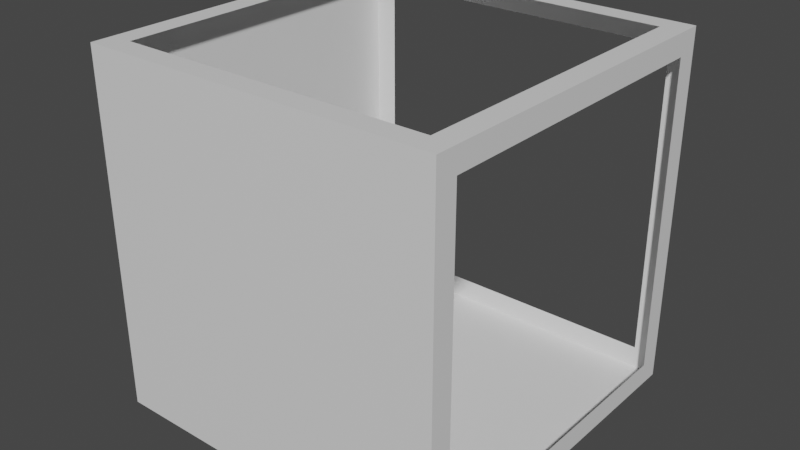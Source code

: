 # Source: normal_cube_corner.blend  (saved by Blender 3.2.14; exported with 4.5.12 LTS)
import bpy
from mathutils import Matrix  # noqa: F401  (used for matrix-valued properties, if any)

bpy.ops.wm.read_factory_settings(use_empty=True)
scene = bpy.context.scene
scene.name = 'Scene'

# ---- materials (node trees are filled in below, after node groups)
mat_material = bpy.data.materials.new('Material')
mat_material.alpha_threshold = 0.0
mat_material.use_transparent_shadow = False
mat_material.line_color = (0.0, 0.0, 0.0, 1.0)

# ---- material node trees
mat_material.use_nodes = True; mat_material.node_tree.nodes.clear()
_N = mat_material.node_tree.nodes; _L = mat_material.node_tree.links
n0 = _N.new('ShaderNodeOutputMaterial'); n0.name = 'Material Output'; n0.location = (300, 300)
n1 = _N.new('ShaderNodeBsdfPrincipled'); n1.name = 'Principled BSDF'; n1.location = (10, 300)
n1.distribution = 'GGX'
n1.subsurface_method = 'RANDOM_WALK_SKIN'
n1.inputs[2].default_value = 0.4
n1.inputs[3].default_value = 1.45
n1.inputs[27].default_value = (0.0, 0.0, 0.0, 1.0)
n1.inputs[28].default_value = 1.0
_L.new(n1.outputs[0], n0.inputs[0])
n0.is_active_output = True

# ---- world
world_world = bpy.data.worlds.new('World'); scene.world = world_world
world_world.use_nodes = True; world_world.node_tree.nodes.clear()
_N = world_world.node_tree.nodes; _L = world_world.node_tree.links
n0 = _N.new('ShaderNodeOutputWorld'); n0.name = 'World Output'; n0.location = (300, 300)
n1 = _N.new('ShaderNodeBackground'); n1.name = 'Background'; n1.location = (10, 300)
n1.inputs[0].default_value = (0.05088, 0.05088, 0.05088, 1.0)
_L.new(n1.outputs[0], n0.inputs[0])
n0.is_active_output = True
world_world.color = (0.05088, 0.05088, 0.05088)
world_world.use_sun_shadow = False
world_world.sun_shadow_jitter_overblur = 0.0

# ---- meshes
me_body = bpy.data.meshes.new('body')
me_body.from_pydata([(1.0, 1.0, 1.0), (1.0, 1.0, -1.0), (1.0, -1.0, 1.0), (1.0, -1.0, -1.0), (-1.0, 1.0, 1.0), (-1.0, 1.0, -1.0), (-1.0, -1.0, 1.0), (-1.0, -1.0, -1.0), (0.875, -0.875, 1.0), (-0.875, -0.875, 1.0), (0.875, 0.875, 1.0), (-0.875, 0.875, 1.0), (0.875, 1.0, 0.875), (-0.875, 1.0, 0.875), (0.875, 1.0, -0.875), (-0.875, 1.0, -0.875), (1.0, 0.875, -0.875), (1.0, -0.875, -0.875), (1.0, 0.875, 0.875), (1.0, -0.875, 0.875)], [], [(6, 2, 8, 9), (3, 2, 6, 7), (7, 6, 4, 5), (5, 1, 3, 7), (3, 1, 16, 17), (4, 0, 12, 13), (0, 4, 11, 10), (0, 10, 8, 2), (4, 6, 9, 11), (1, 5, 15, 14), (5, 4, 13, 15), (1, 14, 12, 0), (0, 2, 19, 18), (2, 3, 17, 19), (0, 18, 16, 1)])
_uv = me_body.uv_layers.new(name='UVMap')
_uv.uv.foreach_set('vector', [0.625, 1.0, 0.625, 0.75, 0.625, 0.75, 0.625, 1.0, 0.375, 0.75, 0.625, 0.75, 0.625, 1.0, 0.375, 1.0, 0.375, 0.0, 0.625, 0.0, 0.625, 0.25, 0.375, 0.25, 0.125, 0.5, 0.375, 0.5, 0.375, 0.75, 0.125, 0.75, 0.375, 0.75, 0.375, 0.5, 0.375, 0.5, 0.375, 0.75, 0.625, 0.25, 0.625, 0.5, 0.625, 0.5, 0.625, 0.25, 0.625, 0.5, 0.625, 0.25, 0.625, 0.25, 0.625, 0.5, 0.625, 0.5, 0.625, 0.5, 0.625, 0.75, 0.625, 0.75, 0.625, 0.25, 0.625, 1.0, 0.625, 1.0, 0.625, 0.25, 0.375, 0.5, 0.125, 0.5, 0.125, 0.5, 0.375, 0.5, 0.125, 0.5, 0.625, 0.25, 0.625, 0.25, 0.125, 0.5, 0.375, 0.5, 0.375, 0.5, 0.625, 0.5, 0.625, 0.5, 0.625, 0.5, 0.625, 0.75, 0.625, 0.75, 0.625, 0.5, 0.625, 0.75, 0.375, 0.75, 0.375, 0.75, 0.625, 0.75, 0.625, 0.5, 0.625, 0.5, 0.375, 0.5, 0.375, 0.5])
me_body.materials.append(mat_material)
me_body.use_mirror_vertex_groups = False
me_body.update()

# ---- objects
ob_normal_cube_corner = bpy.data.objects.new('normal_cube_corner', me_body)

# ---- transforms, parenting, visibility, modifiers, constraints
ob_normal_cube_corner.location = (0.0, 0.0, 0.0)
ob_normal_cube_corner.scale = (0.5, 0.5, 0.5)
ob_normal_cube_corner.lock_rotations_4d = False
ob_normal_cube_corner.empty_display_type = 'ARROWS'
ob_normal_cube_corner.lineart.crease_threshold = 0.0

# ---- collection membership
scene.collection.objects.link(ob_normal_cube_corner)

# ---- scene / render settings (as saved in the file)
scene.frame_start = 1; scene.frame_end = 250; scene.frame_set(1)
scene.render.engine = 'BLENDER_EEVEE_NEXT'
scene.cycles.sampling_pattern = 'TABULATED_SOBOL'
scene.cycles.use_light_tree = False
scene.view_settings.view_transform = 'Filmic'
bpy.context.view_layer.update()

# ---- added for rendering (the .blend has no active camera and no usable light): camera, sun
cam_auto = bpy.data.cameras.new('AutoCamera')
cam_auto.lens = 50.0
cam_auto.sensor_width = 36.0
cam_auto.clip_end = 1000.0
ob_auto_camera = bpy.data.objects.new('AutoCamera', cam_auto)
scene.collection.objects.link(ob_auto_camera)
ob_auto_camera.location = (1.60254, -1.92304, 1.28203)
ob_auto_camera.rotation_euler = (1.09748, -7.21219e-08, 0.694738)
scene.camera = ob_auto_camera
light_auto_sun = bpy.data.lights.new('AutoSun', 'SUN')
light_auto_sun.energy = 3.0
light_auto_sun.angle = 0.0523599
ob_auto_sun = bpy.data.objects.new('AutoSun', light_auto_sun)
scene.collection.objects.link(ob_auto_sun)
ob_auto_sun.rotation_euler = (0.872665, 0.174533, 0.523599)
bpy.context.view_layer.update()
